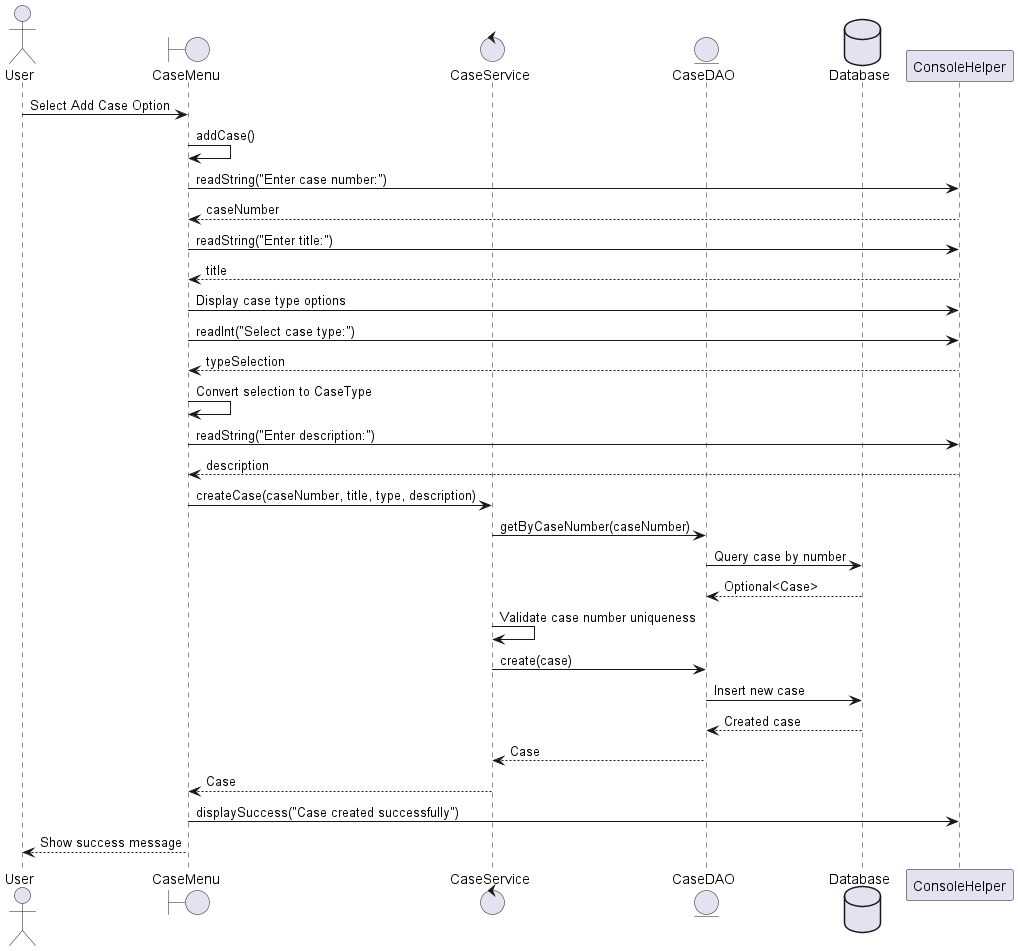

The diagram above was rendered by PlantUML. Its source (embedded in the PNG):
@startuml Create Case Process - Sequence Diagram

actor User
boundary "CaseMenu" as CaseMenu
control "CaseService" as CaseService
entity "CaseDAO" as CaseDAO
database "Database" as DB

User -> CaseMenu: Select Add Case Option
CaseMenu -> CaseMenu: addCase()
CaseMenu -> ConsoleHelper: readString("Enter case number:")
ConsoleHelper --> CaseMenu: caseNumber
CaseMenu -> ConsoleHelper: readString("Enter title:")
ConsoleHelper --> CaseMenu: title
CaseMenu -> ConsoleHelper: Display case type options
CaseMenu -> ConsoleHelper: readInt("Select case type:")
ConsoleHelper --> CaseMenu: typeSelection
CaseMenu -> CaseMenu: Convert selection to CaseType
CaseMenu -> ConsoleHelper: readString("Enter description:")
ConsoleHelper --> CaseMenu: description
CaseMenu -> CaseService: createCase(caseNumber, title, type, description)
CaseService -> CaseDAO: getByCaseNumber(caseNumber)
CaseDAO -> DB: Query case by number
DB --> CaseDAO: Optional<Case>
CaseService -> CaseService: Validate case number uniqueness
CaseService -> CaseDAO: create(case)
CaseDAO -> DB: Insert new case
DB --> CaseDAO: Created case
CaseDAO --> CaseService: Case
CaseService --> CaseMenu: Case
CaseMenu -> ConsoleHelper: displaySuccess("Case created successfully")
CaseMenu --> User: Show success message

@enduml